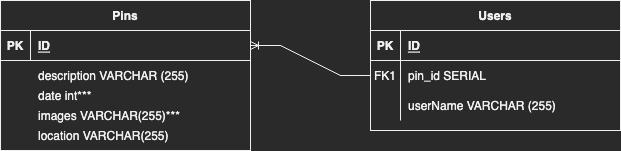

The diagram above was exported from draw.io. Its source (the exported page's mxGraphModel, read from the mxfile embedded in the PNG):
<mxGraphModel dx="1426" dy="801" grid="1" gridSize="10" guides="1" tooltips="1" connect="1" arrows="1" fold="1" page="1" pageScale="1" pageWidth="850" pageHeight="1100" math="0" shadow="0" extFonts="Permanent Marker^https://fonts.googleapis.com/css?family=Permanent+Marker">
  <root>
    <mxCell id="0" />
    <mxCell id="1" parent="0" />
    <mxCell id="C-vyLk0tnHw3VtMMgP7b-2" value="Users" style="shape=table;startSize=30;container=1;collapsible=1;childLayout=tableLayout;fixedRows=1;rowLines=0;fontStyle=1;align=center;resizeLast=1;" parent="1" vertex="1">
      <mxGeometry x="490" y="210" width="250" height="130" as="geometry" />
    </mxCell>
    <mxCell id="C-vyLk0tnHw3VtMMgP7b-3" value="" style="shape=partialRectangle;collapsible=0;dropTarget=0;pointerEvents=0;fillColor=none;points=[[0,0.5],[1,0.5]];portConstraint=eastwest;top=0;left=0;right=0;bottom=1;" parent="C-vyLk0tnHw3VtMMgP7b-2" vertex="1">
      <mxGeometry y="30" width="250" height="30" as="geometry" />
    </mxCell>
    <mxCell id="C-vyLk0tnHw3VtMMgP7b-4" value="PK" style="shape=partialRectangle;overflow=hidden;connectable=0;fillColor=none;top=0;left=0;bottom=0;right=0;fontStyle=1;" parent="C-vyLk0tnHw3VtMMgP7b-3" vertex="1">
      <mxGeometry width="30" height="30" as="geometry">
        <mxRectangle width="30" height="30" as="alternateBounds" />
      </mxGeometry>
    </mxCell>
    <mxCell id="C-vyLk0tnHw3VtMMgP7b-5" value="ID" style="shape=partialRectangle;overflow=hidden;connectable=0;fillColor=none;top=0;left=0;bottom=0;right=0;align=left;spacingLeft=6;fontStyle=5;" parent="C-vyLk0tnHw3VtMMgP7b-3" vertex="1">
      <mxGeometry x="30" width="220" height="30" as="geometry">
        <mxRectangle width="220" height="30" as="alternateBounds" />
      </mxGeometry>
    </mxCell>
    <mxCell id="C-vyLk0tnHw3VtMMgP7b-6" value="" style="shape=partialRectangle;collapsible=0;dropTarget=0;pointerEvents=0;fillColor=none;points=[[0,0.5],[1,0.5]];portConstraint=eastwest;top=0;left=0;right=0;bottom=0;" parent="C-vyLk0tnHw3VtMMgP7b-2" vertex="1">
      <mxGeometry y="60" width="250" height="30" as="geometry" />
    </mxCell>
    <mxCell id="C-vyLk0tnHw3VtMMgP7b-7" value="FK1" style="shape=partialRectangle;overflow=hidden;connectable=0;fillColor=none;top=0;left=0;bottom=0;right=0;" parent="C-vyLk0tnHw3VtMMgP7b-6" vertex="1">
      <mxGeometry width="30" height="30" as="geometry">
        <mxRectangle width="30" height="30" as="alternateBounds" />
      </mxGeometry>
    </mxCell>
    <mxCell id="C-vyLk0tnHw3VtMMgP7b-8" value="pin_id SERIAL" style="shape=partialRectangle;overflow=hidden;connectable=0;fillColor=none;top=0;left=0;bottom=0;right=0;align=left;spacingLeft=6;" parent="C-vyLk0tnHw3VtMMgP7b-6" vertex="1">
      <mxGeometry x="30" width="220" height="30" as="geometry">
        <mxRectangle width="220" height="30" as="alternateBounds" />
      </mxGeometry>
    </mxCell>
    <mxCell id="C-vyLk0tnHw3VtMMgP7b-9" value="" style="shape=partialRectangle;collapsible=0;dropTarget=0;pointerEvents=0;fillColor=none;points=[[0,0.5],[1,0.5]];portConstraint=eastwest;top=0;left=0;right=0;bottom=0;" parent="C-vyLk0tnHw3VtMMgP7b-2" vertex="1">
      <mxGeometry y="90" width="250" height="30" as="geometry" />
    </mxCell>
    <mxCell id="C-vyLk0tnHw3VtMMgP7b-10" value="" style="shape=partialRectangle;overflow=hidden;connectable=0;fillColor=none;top=0;left=0;bottom=0;right=0;" parent="C-vyLk0tnHw3VtMMgP7b-9" vertex="1">
      <mxGeometry width="30" height="30" as="geometry">
        <mxRectangle width="30" height="30" as="alternateBounds" />
      </mxGeometry>
    </mxCell>
    <mxCell id="C-vyLk0tnHw3VtMMgP7b-11" value="userName VARCHAR (255)" style="shape=partialRectangle;overflow=hidden;connectable=0;fillColor=none;top=0;left=0;bottom=0;right=0;align=left;spacingLeft=6;" parent="C-vyLk0tnHw3VtMMgP7b-9" vertex="1">
      <mxGeometry x="30" width="220" height="30" as="geometry">
        <mxRectangle width="220" height="30" as="alternateBounds" />
      </mxGeometry>
    </mxCell>
    <mxCell id="C-vyLk0tnHw3VtMMgP7b-23" value="Pins" style="shape=table;startSize=30;container=1;collapsible=1;childLayout=tableLayout;fixedRows=1;rowLines=0;fontStyle=1;align=center;resizeLast=1;" parent="1" vertex="1">
      <mxGeometry x="120" y="210" width="250" height="150" as="geometry" />
    </mxCell>
    <mxCell id="C-vyLk0tnHw3VtMMgP7b-24" value="" style="shape=partialRectangle;collapsible=0;dropTarget=0;pointerEvents=0;fillColor=none;points=[[0,0.5],[1,0.5]];portConstraint=eastwest;top=0;left=0;right=0;bottom=1;" parent="C-vyLk0tnHw3VtMMgP7b-23" vertex="1">
      <mxGeometry y="30" width="250" height="30" as="geometry" />
    </mxCell>
    <mxCell id="C-vyLk0tnHw3VtMMgP7b-25" value="PK" style="shape=partialRectangle;overflow=hidden;connectable=0;fillColor=none;top=0;left=0;bottom=0;right=0;fontStyle=1;" parent="C-vyLk0tnHw3VtMMgP7b-24" vertex="1">
      <mxGeometry width="30" height="30" as="geometry">
        <mxRectangle width="30" height="30" as="alternateBounds" />
      </mxGeometry>
    </mxCell>
    <mxCell id="C-vyLk0tnHw3VtMMgP7b-26" value="ID" style="shape=partialRectangle;overflow=hidden;connectable=0;fillColor=none;top=0;left=0;bottom=0;right=0;align=left;spacingLeft=6;fontStyle=5;" parent="C-vyLk0tnHw3VtMMgP7b-24" vertex="1">
      <mxGeometry x="30" width="220" height="30" as="geometry">
        <mxRectangle width="220" height="30" as="alternateBounds" />
      </mxGeometry>
    </mxCell>
    <mxCell id="BR7lhOsCkJ85gxeDBs9f-1" value="" style="edgeStyle=entityRelationEdgeStyle;fontSize=12;html=1;endArrow=ERoneToMany;rounded=0;entryX=1;entryY=0.5;entryDx=0;entryDy=0;exitX=0;exitY=0.5;exitDx=0;exitDy=0;" parent="1" source="C-vyLk0tnHw3VtMMgP7b-6" target="C-vyLk0tnHw3VtMMgP7b-24" edge="1">
      <mxGeometry width="100" height="100" relative="1" as="geometry">
        <mxPoint x="370" y="460" as="sourcePoint" />
        <mxPoint x="470" y="360" as="targetPoint" />
      </mxGeometry>
    </mxCell>
    <mxCell id="BR7lhOsCkJ85gxeDBs9f-2" value="description VARCHAR (255)" style="shape=partialRectangle;overflow=hidden;connectable=0;fillColor=none;top=0;left=0;bottom=0;right=0;align=left;spacingLeft=6;" parent="1" vertex="1">
      <mxGeometry x="150" y="270" width="220" height="30" as="geometry">
        <mxRectangle width="220" height="30" as="alternateBounds" />
      </mxGeometry>
    </mxCell>
    <mxCell id="BR7lhOsCkJ85gxeDBs9f-3" value="date int***" style="shape=partialRectangle;overflow=hidden;connectable=0;fillColor=none;top=0;left=0;bottom=0;right=0;align=left;spacingLeft=6;" parent="1" vertex="1">
      <mxGeometry x="150" y="290" width="220" height="30" as="geometry">
        <mxRectangle width="220" height="30" as="alternateBounds" />
      </mxGeometry>
    </mxCell>
    <mxCell id="BR7lhOsCkJ85gxeDBs9f-4" value="images VARCHAR(255)***" style="shape=partialRectangle;overflow=hidden;connectable=0;fillColor=none;top=0;left=0;bottom=0;right=0;align=left;spacingLeft=6;" parent="1" vertex="1">
      <mxGeometry x="150" y="310" width="220" height="30" as="geometry">
        <mxRectangle width="220" height="30" as="alternateBounds" />
      </mxGeometry>
    </mxCell>
    <mxCell id="BR7lhOsCkJ85gxeDBs9f-5" value="location VARCHAR(255)" style="shape=partialRectangle;overflow=hidden;connectable=0;fillColor=none;top=0;left=0;bottom=0;right=0;align=left;spacingLeft=6;" parent="1" vertex="1">
      <mxGeometry x="150" y="330" width="220" height="30" as="geometry">
        <mxRectangle width="220" height="30" as="alternateBounds" />
      </mxGeometry>
    </mxCell>
  </root>
</mxGraphModel>